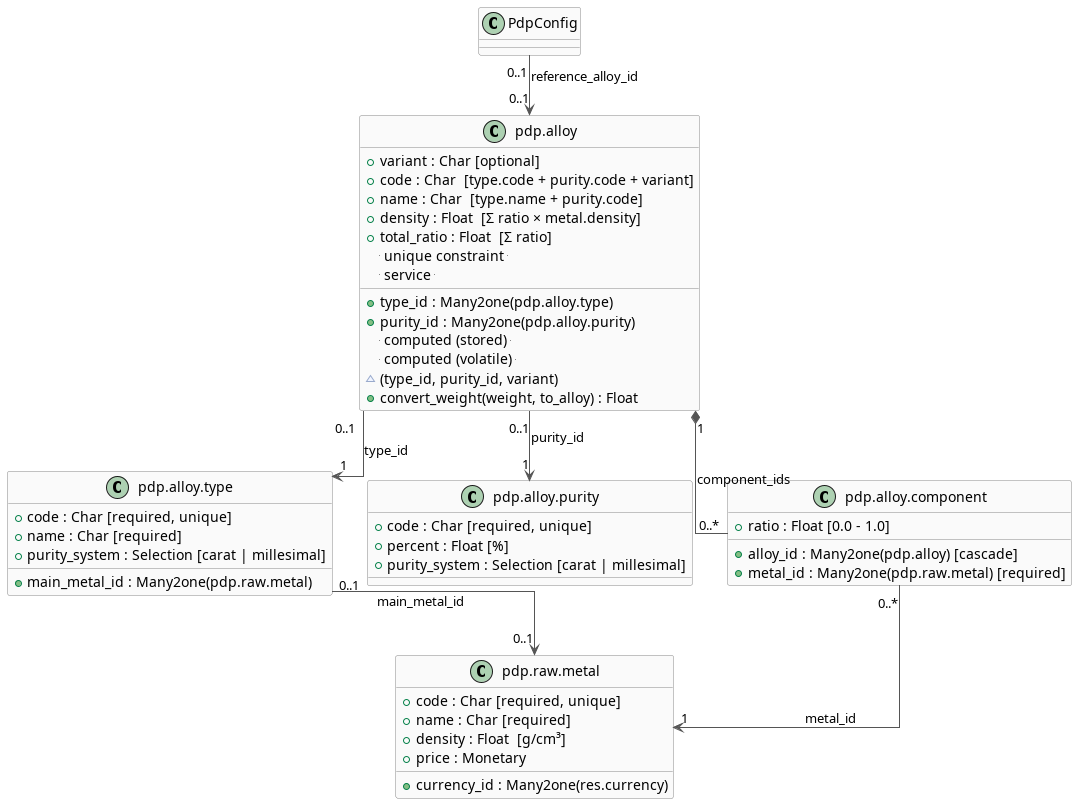

The diagram above was rendered by PlantUML. Its source (embedded in the PNG):
@startuml pdp_alloy
               
  skinparam linetype ortho
  skinparam classBackgroundColor #FAFAFA                                                                                                      
  skinparam classBorderColor #888                                                                                                             
  skinparam arrowColor #555                                                                                                                   
  skinparam packageBackgroundColor #F0F4FF                                                                                                    
  skinparam packageBorderColor #99AACC                                                                                                        
   
                                        
                                                            
    class "pdp.raw.metal" as RawMetal {                                                                                                       
      + code : Char [required, unique]                      
      + name : Char [required]                                                                                                                
      + density : Float  [g/cm³]
      + price : Monetary                                                                                                                      
      + currency_id : Many2one(res.currency)                                                                                                  
    }
                                                                                                                                              
    class "pdp.alloy.type" as AlloyType {                                                                                                     
      + code : Char [required, unique]
      + name : Char [required]                                                                                                                
      + main_metal_id : Many2one(pdp.raw.metal)             
      + purity_system : Selection [carat | millesimal]
    }                                                                                                                                         
   
    class "pdp.alloy.purity" as AlloyPurity {                                                                                                 
      + code : Char [required, unique]                      
      + percent : Float [%]
      + purity_system : Selection [carat | millesimal]                                                                                        
    }
                                                                                                                                              
    class "pdp.alloy" as Alloy {                            
      + type_id : Many2one(pdp.alloy.type)
      + purity_id : Many2one(pdp.alloy.purity)                                                                                                
      + variant : Char [optional]
      -- computed (stored) --                                                                                                                 
      + code : Char  [type.code + purity.code + variant]                                                                                      
      + name : Char  [type.name + purity.code]
      + density : Float  [Σ ratio × metal.density]                                                                                            
      -- computed (volatile) --                             
      + total_ratio : Float  [Σ ratio]                                                                                                        
      -- unique constraint --                               
      ~ (type_id, purity_id, variant)                                                                                                         
      -- service --                                                                                                                           
      + convert_weight(weight, to_alloy) : Float
    }                                                                                                                                         
                                                                                                                                              
    class "pdp.alloy.component" as AlloyComponent {
      + alloy_id : Many2one(pdp.alloy) [cascade]                                                                                              
      + metal_id : Many2one(pdp.raw.metal) [required]       
      + ratio : Float [0.0 - 1.0]                                                                                                             
    }
                                                                                                                                                                                 
                                                            
  AlloyType "0..1" --> "0..1" RawMetal : main_metal_id                                                                                        
  Alloy "0..1" --> "1" AlloyType : type_id
  Alloy "0..1" --> "1" AlloyPurity : purity_id                                                                                                
  Alloy "1" *-- "0..*" AlloyComponent : component_ids       
  AlloyComponent "0..*" --> "1" RawMetal : metal_id                                                                                           
  PdpConfig "0..1" --> "0..1" Alloy : reference_alloy_id    
                                                                                                                                              
  @enduml